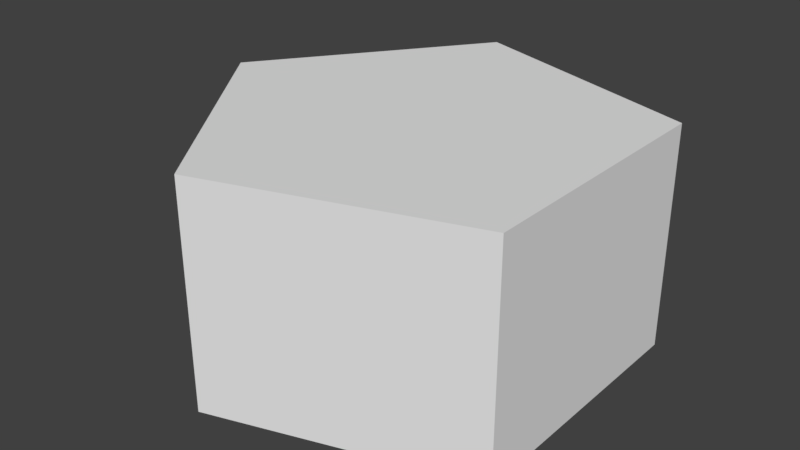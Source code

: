 # Source: pentagon.blend  (saved by Blender 2.79.0; exported with 4.5.12 LTS)
import bpy
from mathutils import Matrix  # noqa: F401  (used for matrix-valued properties, if any)

bpy.ops.wm.read_factory_settings(use_empty=True)
scene = bpy.context.scene
scene.name = 'Scene'

# ---- collections
col_collection_1 = bpy.data.collections.new('Collection 1'); scene.collection.children.link(col_collection_1)

# ---- world
world_world = bpy.data.worlds.new('World'); scene.world = world_world
world_world.color = (0.05088, 0.05088, 0.05088)
world_world.use_sun_shadow = False
world_world.sun_shadow_jitter_overblur = 0.0
world_world.cycles.sampling_method = 'MANUAL'

# ---- meshes
me_pentagon = bpy.data.meshes.new('Pentagon')
me_pentagon.from_pydata([(0.0, 1.0, 0.0), (0.0, 1.0, 1.0), (0.9511, 0.309, 0.0), (0.9511, 0.309, 1.0), (0.5878, -0.809, 0.0), (0.5878, -0.809, 1.0), (-0.5878, -0.809, 0.0), (-0.5878, -0.809, 1.0), (-0.9511, 0.309, 0.0), (-0.9511, 0.309, 1.0)], [], [(0, 1, 3, 2), (2, 3, 5, 4), (4, 5, 7, 6), (3, 1, 9, 7, 5), (6, 7, 9, 8), (8, 9, 1, 0), (0, 2, 4, 6, 8)])
me_pentagon.use_remesh_preserve_volume = False
me_pentagon.use_remesh_preserve_attributes = False
me_pentagon.use_mirror_vertex_groups = False
me_pentagon.update()
me_collision = bpy.data.meshes.new('Collision')
me_collision.from_pydata([(0.0, 1.0, 0.0), (0.9511, 0.309, 0.0), (0.5878, -0.809, 0.0), (-0.5878, -0.809, 0.0), (-0.9511, 0.309, 0.0)], [], [(0, 1, 2, 3, 4)])
me_collision.use_remesh_preserve_volume = False
me_collision.use_remesh_preserve_attributes = False
me_collision.use_mirror_vertex_groups = False
me_collision.update()

# ---- objects
ob_pentagon = bpy.data.objects.new('Pentagon', me_pentagon)
ob_collision = bpy.data.objects.new('Collision', me_collision)

# ---- transforms, parenting, visibility, modifiers, constraints
ob_pentagon.location = (0.0, 0.0, 0.0)
ob_pentagon.rotation_euler = (0.0, -0.0, 1.571)
ob_pentagon.lineart.crease_threshold = 0.0
ob_collision.location = (0.0, 0.0, 0.0)
ob_collision.hide_viewport = True
ob_collision.hide_select = True
ob_collision.hide_render = True
ob_collision.lineart.crease_threshold = 0.0

# ---- collection membership
col_collection_1.objects.link(ob_pentagon)
col_collection_1.objects.link(ob_collision)

# ---- scene / render settings (as saved in the file)
scene.frame_start = 1; scene.frame_end = 250; scene.frame_set(1)
scene.render.engine = 'BLENDER_EEVEE_NEXT'
scene.render.resolution_percentage = 50
scene.render.dither_intensity = 0.0
scene.cycles.use_denoising = False
scene.cycles.samples = 128
scene.cycles.sampling_pattern = 'TABULATED_SOBOL'
scene.cycles.use_adaptive_sampling = False
scene.cycles.use_light_tree = False
scene.cycles.blur_glossy = 0.0
scene.cycles.sample_clamp_indirect = 0.0
scene.view_settings.view_transform = 'Standard'
bpy.context.view_layer.update()

# ---- added for rendering (the .blend has no active camera and no usable light): camera, sun
cam_auto = bpy.data.cameras.new('AutoCamera')
cam_auto.lens = 50.0
cam_auto.sensor_width = 36.0
cam_auto.clip_end = 1000.0
ob_auto_camera = bpy.data.objects.new('AutoCamera', cam_auto)
scene.collection.objects.link(ob_auto_camera)
ob_auto_camera.location = (2.50348, -3.11877, 2.57918)
ob_auto_camera.rotation_euler = (1.09748, -7.21219e-08, 0.694738)
scene.camera = ob_auto_camera
light_auto_sun = bpy.data.lights.new('AutoSun', 'SUN')
light_auto_sun.energy = 3.0
light_auto_sun.angle = 0.0523599
ob_auto_sun = bpy.data.objects.new('AutoSun', light_auto_sun)
scene.collection.objects.link(ob_auto_sun)
ob_auto_sun.rotation_euler = (0.872665, 0.174533, 0.523599)
bpy.context.view_layer.update()
